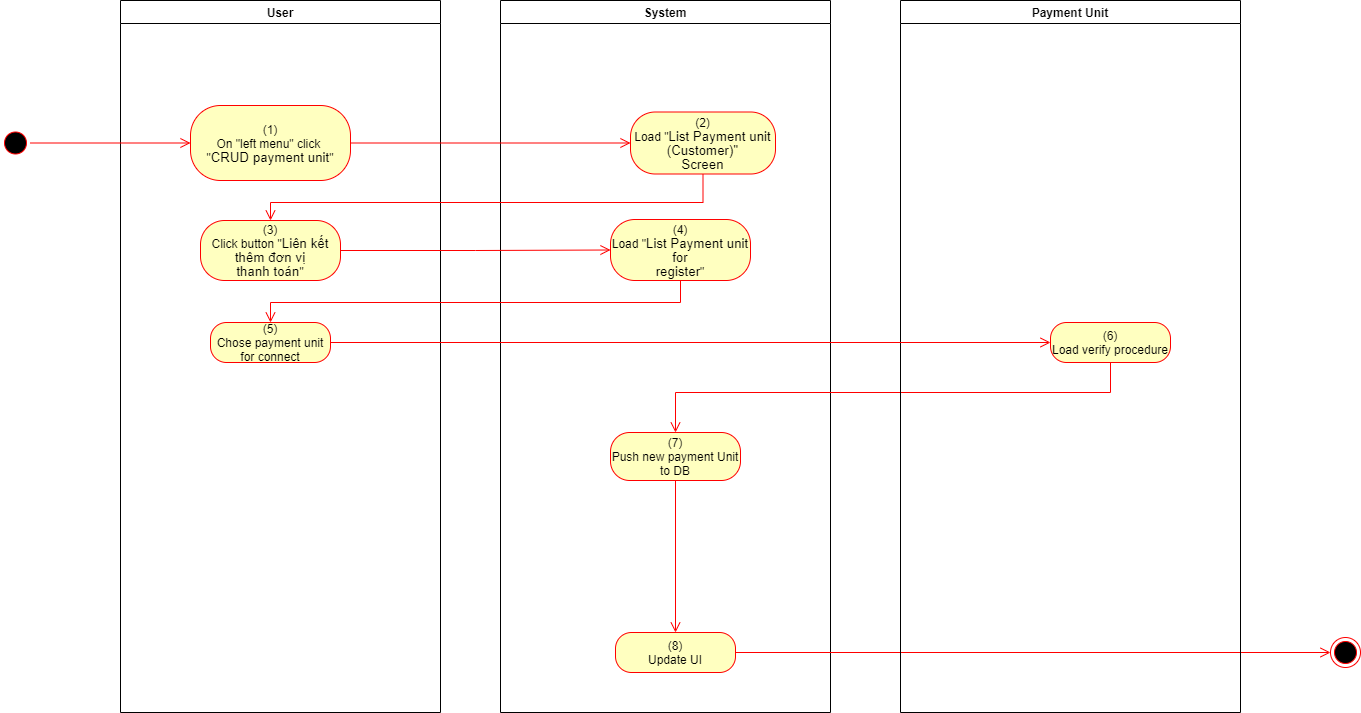

The diagram above was exported from draw.io. Its source (the exported page's mxGraphModel, read from the mxfile embedded in the PNG):
<mxGraphModel dx="1086" dy="806" grid="1" gridSize="10" guides="1" tooltips="1" connect="1" arrows="1" fold="1" page="1" pageScale="1" pageWidth="850" pageHeight="1100" math="0" shadow="0">
  <root>
    <mxCell id="0" />
    <mxCell id="1" parent="0" />
    <mxCell id="5p0-iwJOfXVQKLTmekiB-1" value="User" style="swimlane;whiteSpace=wrap" parent="1" vertex="1">
      <mxGeometry x="140" y="128" width="320" height="712" as="geometry">
        <mxRectangle x="120" y="128" width="60" height="23" as="alternateBounds" />
      </mxGeometry>
    </mxCell>
    <mxCell id="5p0-iwJOfXVQKLTmekiB-2" value="(1)&lt;br style=&quot;padding: 0px ; margin: 0px&quot;&gt;On &quot;left menu&quot; click&amp;nbsp;&lt;br style=&quot;padding: 0px ; margin: 0px&quot;&gt;&quot;&lt;span lang=&quot;EN-GB&quot; style=&quot;font-size: 10pt ; line-height: 14.2667px ; font-family: &amp;#34;arial&amp;#34; , sans-serif&quot;&gt;CRUD payment unit&lt;/span&gt;&quot;" style="rounded=1;whiteSpace=wrap;html=1;arcSize=40;fontColor=#000000;fillColor=#ffffc0;strokeColor=#ff0000;" parent="5p0-iwJOfXVQKLTmekiB-1" vertex="1">
      <mxGeometry x="70" y="105" width="160" height="75" as="geometry" />
    </mxCell>
    <mxCell id="5p0-iwJOfXVQKLTmekiB-3" value="(3)&lt;br&gt;Click button &quot;&lt;span lang=&quot;EN-GB&quot; style=&quot;font-size: 10.0pt ; line-height: 107% ; font-family: &amp;#34;arial&amp;#34; , sans-serif&quot;&gt;Liên kết thêm đơn vị&lt;br/&gt;thanh toán&lt;/span&gt;&quot;" style="rounded=1;whiteSpace=wrap;html=1;arcSize=40;fontColor=#000000;fillColor=#ffffc0;strokeColor=#ff0000;" parent="5p0-iwJOfXVQKLTmekiB-1" vertex="1">
      <mxGeometry x="80" y="220" width="140" height="60" as="geometry" />
    </mxCell>
    <mxCell id="5p0-iwJOfXVQKLTmekiB-5" value="(5)&lt;br&gt;Chose payment unit for connect" style="rounded=1;whiteSpace=wrap;html=1;arcSize=40;fontColor=#000000;fillColor=#ffffc0;strokeColor=#ff0000;" parent="5p0-iwJOfXVQKLTmekiB-1" vertex="1">
      <mxGeometry x="90" y="322" width="120" height="40" as="geometry" />
    </mxCell>
    <mxCell id="5p0-iwJOfXVQKLTmekiB-7" value="System" style="swimlane;whiteSpace=wrap;startSize=23;" parent="1" vertex="1">
      <mxGeometry x="520" y="128" width="330" height="712" as="geometry" />
    </mxCell>
    <mxCell id="5p0-iwJOfXVQKLTmekiB-8" value="(2)&lt;br&gt;Load &quot;&lt;span lang=&quot;EN-GB&quot; style=&quot;font-size: 10pt ; line-height: 14.2667px ; font-family: &amp;#34;arial&amp;#34; , sans-serif&quot;&gt;&lt;span lang=&quot;EN-GB&quot; style=&quot;font-size: 10pt ; line-height: 14.2667px&quot;&gt;List Payment unit&lt;br&gt;(Customer)&lt;/span&gt;&quot;&lt;br&gt;Screen&lt;/span&gt;" style="rounded=1;whiteSpace=wrap;html=1;arcSize=40;fontColor=#000000;fillColor=#ffffc0;strokeColor=#ff0000;" parent="5p0-iwJOfXVQKLTmekiB-7" vertex="1">
      <mxGeometry x="130" y="111.5" width="145" height="62" as="geometry" />
    </mxCell>
    <mxCell id="5p0-iwJOfXVQKLTmekiB-13" value="(7)&lt;br&gt;Push new payment Unit to DB" style="rounded=1;whiteSpace=wrap;html=1;arcSize=40;fontColor=#000000;fillColor=#ffffc0;strokeColor=#ff0000;" parent="5p0-iwJOfXVQKLTmekiB-7" vertex="1">
      <mxGeometry x="110" y="432" width="130" height="48" as="geometry" />
    </mxCell>
    <mxCell id="5p0-iwJOfXVQKLTmekiB-14" value="(8)&lt;br&gt;Update UI" style="rounded=1;whiteSpace=wrap;html=1;arcSize=40;fontColor=#000000;fillColor=#ffffc0;strokeColor=#ff0000;" parent="5p0-iwJOfXVQKLTmekiB-7" vertex="1">
      <mxGeometry x="115" y="632" width="120" height="40" as="geometry" />
    </mxCell>
    <mxCell id="5p0-iwJOfXVQKLTmekiB-15" value="" style="edgeStyle=orthogonalEdgeStyle;html=1;verticalAlign=bottom;endArrow=open;endSize=8;strokeColor=#ff0000;rounded=0;exitX=0.5;exitY=1;exitDx=0;exitDy=0;entryX=0.5;entryY=0;entryDx=0;entryDy=0;" parent="5p0-iwJOfXVQKLTmekiB-7" source="5p0-iwJOfXVQKLTmekiB-13" target="5p0-iwJOfXVQKLTmekiB-14" edge="1">
      <mxGeometry relative="1" as="geometry">
        <mxPoint x="170" y="642" as="targetPoint" />
      </mxGeometry>
    </mxCell>
    <mxCell id="5p0-iwJOfXVQKLTmekiB-18" value="(4)&lt;br&gt;Load &quot;&lt;span lang=&quot;EN-GB&quot; style=&quot;font-size: 10.0pt ; line-height: 107% ; font-family: &amp;#34;arial&amp;#34; , sans-serif&quot;&gt;List Payment unit for&lt;br/&gt;register&lt;/span&gt;&quot;" style="rounded=1;whiteSpace=wrap;html=1;arcSize=40;fontColor=#000000;fillColor=#ffffc0;strokeColor=#ff0000;" parent="5p0-iwJOfXVQKLTmekiB-7" vertex="1">
      <mxGeometry x="110" y="219" width="140" height="61" as="geometry" />
    </mxCell>
    <mxCell id="5p0-iwJOfXVQKLTmekiB-19" value="" style="ellipse;html=1;shape=startState;fillColor=#000000;strokeColor=#ff0000;" parent="1" vertex="1">
      <mxGeometry x="20" y="255.5" width="30" height="30" as="geometry" />
    </mxCell>
    <mxCell id="5p0-iwJOfXVQKLTmekiB-20" value="" style="edgeStyle=orthogonalEdgeStyle;html=1;verticalAlign=bottom;endArrow=open;endSize=8;strokeColor=#ff0000;rounded=0;entryX=0;entryY=0.5;entryDx=0;entryDy=0;" parent="1" source="5p0-iwJOfXVQKLTmekiB-19" target="5p0-iwJOfXVQKLTmekiB-2" edge="1">
      <mxGeometry relative="1" as="geometry">
        <mxPoint x="200" y="253" as="targetPoint" />
      </mxGeometry>
    </mxCell>
    <mxCell id="5p0-iwJOfXVQKLTmekiB-21" value="" style="edgeStyle=orthogonalEdgeStyle;html=1;verticalAlign=bottom;endArrow=open;endSize=8;strokeColor=#ff0000;rounded=0;entryX=0;entryY=0.5;entryDx=0;entryDy=0;" parent="1" source="5p0-iwJOfXVQKLTmekiB-2" target="5p0-iwJOfXVQKLTmekiB-8" edge="1">
      <mxGeometry relative="1" as="geometry">
        <mxPoint x="600" y="271" as="targetPoint" />
      </mxGeometry>
    </mxCell>
    <mxCell id="5p0-iwJOfXVQKLTmekiB-22" value="" style="edgeStyle=orthogonalEdgeStyle;html=1;verticalAlign=bottom;endArrow=open;endSize=8;strokeColor=#ff0000;rounded=0;entryX=0.5;entryY=0;entryDx=0;entryDy=0;" parent="1" source="5p0-iwJOfXVQKLTmekiB-8" target="5p0-iwJOfXVQKLTmekiB-3" edge="1">
      <mxGeometry relative="1" as="geometry">
        <mxPoint x="685" y="350" as="targetPoint" />
        <Array as="points">
          <mxPoint x="723" y="330" />
          <mxPoint x="290" y="330" />
        </Array>
      </mxGeometry>
    </mxCell>
    <mxCell id="5p0-iwJOfXVQKLTmekiB-24" value="" style="ellipse;html=1;shape=endState;fillColor=#000000;strokeColor=#ff0000;" parent="1" vertex="1">
      <mxGeometry x="1350" y="765" width="30" height="30" as="geometry" />
    </mxCell>
    <mxCell id="5p0-iwJOfXVQKLTmekiB-25" value="" style="edgeStyle=orthogonalEdgeStyle;html=1;verticalAlign=bottom;endArrow=open;endSize=8;strokeColor=#ff0000;rounded=0;exitX=1;exitY=0.5;exitDx=0;exitDy=0;entryX=0;entryY=0.5;entryDx=0;entryDy=0;" parent="1" source="5p0-iwJOfXVQKLTmekiB-14" target="5p0-iwJOfXVQKLTmekiB-24" edge="1">
      <mxGeometry relative="1" as="geometry">
        <mxPoint x="820" y="760" as="targetPoint" />
        <mxPoint x="820" y="700" as="sourcePoint" />
      </mxGeometry>
    </mxCell>
    <mxCell id="5p0-iwJOfXVQKLTmekiB-27" value="" style="edgeStyle=orthogonalEdgeStyle;html=1;verticalAlign=bottom;endArrow=open;endSize=8;strokeColor=#ff0000;rounded=0;entryX=0;entryY=0.5;entryDx=0;entryDy=0;" parent="1" source="5p0-iwJOfXVQKLTmekiB-3" target="5p0-iwJOfXVQKLTmekiB-18" edge="1">
      <mxGeometry relative="1" as="geometry">
        <mxPoint x="280" y="463" as="targetPoint" />
      </mxGeometry>
    </mxCell>
    <mxCell id="5p0-iwJOfXVQKLTmekiB-28" value="" style="edgeStyle=orthogonalEdgeStyle;html=1;verticalAlign=bottom;endArrow=open;endSize=8;strokeColor=#ff0000;rounded=0;entryX=0.5;entryY=0;entryDx=0;entryDy=0;" parent="1" source="5p0-iwJOfXVQKLTmekiB-18" target="5p0-iwJOfXVQKLTmekiB-5" edge="1">
      <mxGeometry relative="1" as="geometry">
        <mxPoint x="690" y="460" as="targetPoint" />
        <Array as="points">
          <mxPoint x="700" y="430" />
          <mxPoint x="290" y="430" />
        </Array>
      </mxGeometry>
    </mxCell>
    <mxCell id="5p0-iwJOfXVQKLTmekiB-30" value="" style="edgeStyle=orthogonalEdgeStyle;html=1;verticalAlign=bottom;endArrow=open;endSize=8;strokeColor=#ff0000;rounded=0;entryX=0.5;entryY=0;entryDx=0;entryDy=0;" parent="1" source="5p0-iwJOfXVQKLTmekiB-29" target="5p0-iwJOfXVQKLTmekiB-13" edge="1">
      <mxGeometry relative="1" as="geometry">
        <mxPoint x="1080" y="620" as="targetPoint" />
        <Array as="points">
          <mxPoint x="1130" y="520" />
          <mxPoint x="695" y="520" />
        </Array>
      </mxGeometry>
    </mxCell>
    <mxCell id="5p0-iwJOfXVQKLTmekiB-31" value="Payment Unit" style="swimlane;" parent="1" vertex="1">
      <mxGeometry x="920" y="128" width="340" height="712" as="geometry" />
    </mxCell>
    <mxCell id="5p0-iwJOfXVQKLTmekiB-29" value="(6)&lt;br&gt;Load verify procedure" style="rounded=1;whiteSpace=wrap;html=1;arcSize=40;fontColor=#000000;fillColor=#ffffc0;strokeColor=#ff0000;" parent="5p0-iwJOfXVQKLTmekiB-31" vertex="1">
      <mxGeometry x="150" y="322" width="120" height="40" as="geometry" />
    </mxCell>
    <mxCell id="5p0-iwJOfXVQKLTmekiB-34" value="" style="edgeStyle=orthogonalEdgeStyle;html=1;verticalAlign=bottom;endArrow=open;endSize=8;strokeColor=#ff0000;rounded=0;exitX=1;exitY=0.5;exitDx=0;exitDy=0;entryX=0;entryY=0.5;entryDx=0;entryDy=0;" parent="1" source="5p0-iwJOfXVQKLTmekiB-5" target="5p0-iwJOfXVQKLTmekiB-29" edge="1">
      <mxGeometry relative="1" as="geometry">
        <mxPoint x="720" y="590" as="targetPoint" />
        <mxPoint x="720" y="530" as="sourcePoint" />
      </mxGeometry>
    </mxCell>
  </root>
</mxGraphModel>